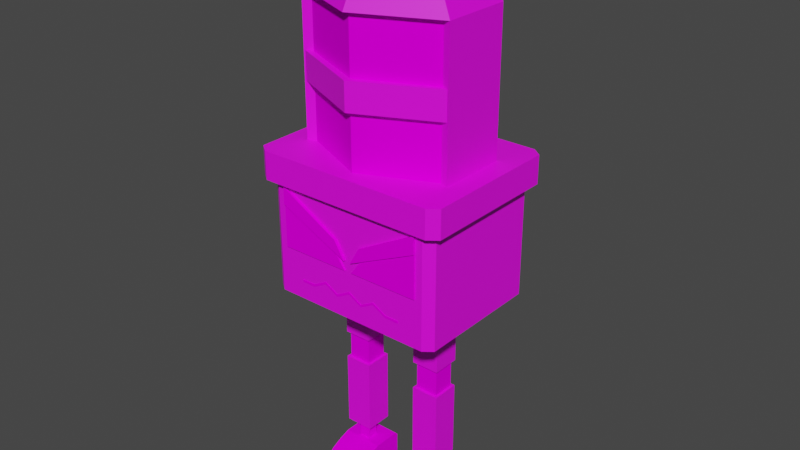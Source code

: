 # Source: model-enemy-robot-ground-explosiveRobot.blend  (saved by Blender 3.1.7; exported with 4.5.12 LTS)
import bpy
from mathutils import Matrix  # noqa: F401  (used for matrix-valued properties, if any)

bpy.ops.wm.read_factory_settings(use_empty=True)
scene = bpy.context.scene
scene.name = 'Scene'

# ---- collections
col_collection = bpy.data.collections.new('Collection'); scene.collection.children.link(col_collection)

# ---- images (referenced by path relative to the original .blend; pixels are not part of the script)
import os
ASSET_DIR = os.environ.get("B2B_ASSET_DIR", "")  # directory of the original .blend (textures are referenced by path, not embedded)
HERE = os.path.dirname(os.path.abspath(__file__))  # packed textures are extracted next to this script under _unpacked/

def load_image(name, relpath, width, height, colorspace="sRGB"):
    """Load a texture the original file referenced (path relative to the .blend, or extracted next to this script)."""
    p = next((c for c in (os.path.join(HERE, relpath), os.path.join(ASSET_DIR, relpath)) if relpath and os.path.exists(c)), "")
    if p:
        img = bpy.data.images.load(p, check_existing=True)
        img.name = name
    else:  # same state as the original file: an image datablock whose file is absent (Cycles renders it pink)
        img = bpy.data.images.new(name, width, height)
        img.source = "FILE"
        img.filepath = "//" + (relpath or name)
    img.colorspace_settings.name = colorspace
    return img
img_texture_enemy_robot_typea_tga = load_image('texture-enemy-robot-typeA.tga', 'texture-enemy-robot-typeA.tga', 1024, 1024, 'sRGB')

# ---- materials (node trees are filled in below, after node groups)
mat_material_metal = bpy.data.materials.new('material_metal')
mat_material_metal.use_transparent_shadow = False
mat_material_eraser = bpy.data.materials.new('material_eraser')
mat_material_eraser.use_transparent_shadow = False
mat_material_emissive = bpy.data.materials.new('material_emissive')
mat_material_emissive.use_transparent_shadow = False

# ---- material node trees
mat_material_metal.use_nodes = True; mat_material_metal.node_tree.nodes.clear()
_N = mat_material_metal.node_tree.nodes; _L = mat_material_metal.node_tree.links
n0 = _N.new('ShaderNodeBsdfPrincipled'); n0.name = 'Principled BSDF'; n0.location = (10, 300)
n0.distribution = 'GGX'
n0.subsurface_method = 'RANDOM_WALK_SKIN'
n0.inputs[3].default_value = 1.45
n0.inputs[27].default_value = (0.0, 0.0, 0.0, 1.0)
n0.inputs[28].default_value = 1.0
n1 = _N.new('ShaderNodeOutputMaterial'); n1.name = 'Material Output'; n1.location = (300, 300)
n2 = _N.new('ShaderNodeTexImage'); n2.name = 'Image Texture'; n2.location = (-280, 280)
n2.image = img_texture_enemy_robot_typea_tga
_L.new(n0.outputs[0], n1.inputs[0])
_L.new(n2.outputs[0], n0.inputs[0])
n1.is_active_output = True
mat_material_eraser.use_nodes = True; mat_material_eraser.node_tree.nodes.clear()
_N = mat_material_eraser.node_tree.nodes; _L = mat_material_eraser.node_tree.links
n0 = _N.new('ShaderNodeBsdfPrincipled'); n0.name = 'Principled BSDF'; n0.location = (10, 300)
n0.distribution = 'GGX'
n0.subsurface_method = 'RANDOM_WALK_SKIN'
n0.inputs[3].default_value = 1.45
n0.inputs[13].default_value = 0.0
n0.inputs[27].default_value = (0.0, 0.0, 0.0, 1.0)
n0.inputs[28].default_value = 1.0
n1 = _N.new('ShaderNodeOutputMaterial'); n1.name = 'Material Output'; n1.location = (300, 300)
n2 = _N.new('ShaderNodeTexImage'); n2.name = 'Image Texture'; n2.location = (-280, 280)
n2.image = img_texture_enemy_robot_typea_tga
_L.new(n0.outputs[0], n1.inputs[0])
_L.new(n2.outputs[0], n0.inputs[0])
n1.is_active_output = True
mat_material_emissive.use_nodes = True; mat_material_emissive.node_tree.nodes.clear()
_N = mat_material_emissive.node_tree.nodes; _L = mat_material_emissive.node_tree.links
n0 = _N.new('ShaderNodeBsdfPrincipled'); n0.name = 'Principled BSDF'; n0.location = (10, 300)
n0.distribution = 'GGX'
n0.subsurface_method = 'RANDOM_WALK_SKIN'
n0.inputs[3].default_value = 1.45
n0.inputs[13].default_value = 0.0
n0.inputs[27].default_value = (0.0, 0.0, 0.0, 1.0)
n0.inputs[28].default_value = 1.0
n1 = _N.new('ShaderNodeOutputMaterial'); n1.name = 'Material Output'; n1.location = (300, 300)
n2 = _N.new('ShaderNodeTexImage'); n2.name = 'Image Texture'; n2.location = (-280, 280)
n2.image = img_texture_enemy_robot_typea_tga
_L.new(n0.outputs[0], n1.inputs[0])
_L.new(n2.outputs[0], n0.inputs[0])
n1.is_active_output = True

# ---- world
world_world = bpy.data.worlds.new('World'); scene.world = world_world
world_world.use_nodes = True; world_world.node_tree.nodes.clear()
_N = world_world.node_tree.nodes; _L = world_world.node_tree.links
n0 = _N.new('ShaderNodeOutputWorld'); n0.name = 'World Output'; n0.location = (300, 300)
n1 = _N.new('ShaderNodeBackground'); n1.name = 'Background'; n1.location = (10, 300)
n1.inputs[0].default_value = (0.05088, 0.05088, 0.05088, 1.0)
_L.new(n1.outputs[0], n0.inputs[0])
n0.is_active_output = True
world_world.color = (0.05088, 0.05088, 0.05088)
world_world.use_sun_shadow = False
world_world.sun_shadow_jitter_overblur = 0.0

# ---- meshes
me_body_mesh = bpy.data.meshes.new('body_mesh')
me_body_mesh.from_pydata([(0.2559, -0.1777, 0.6122), (0.2304, -0.1974, 0.6122), (0.2304, -0.1974, 0.929), (0.2559, -0.1777, 0.929), (0.2304, 0.1974, 0.6122), (0.2559, 0.1777, 0.6122), (0.2559, 0.1777, 0.929), (0.2304, 0.1974, 0.929), (-0.2559, 0.1777, 0.6122), (-0.2304, 0.1974, 0.6122), (-0.2304, 0.1974, 0.929), (-0.2559, 0.1777, 0.929), (-0.2304, -0.1974, 0.6122), (-0.2559, -0.1777, 0.6122), (-0.2559, -0.1777, 0.929), (-0.2304, -0.1974, 0.929), (0.2559, -0.1777, 1.008), (0.2304, -0.1974, 1.008), (0.2304, 0.1974, 1.008), (0.2559, 0.1777, 1.008), (-0.2559, 0.1777, 1.008), (-0.2304, 0.1974, 1.008), (-0.2304, -0.1974, 1.008), (-0.2559, -0.1777, 1.008), (0.2811, -0.1951, 0.929), (0.253, -0.2168, 0.929), (0.253, 0.2168, 0.929), (0.2811, 0.1951, 0.929), (-0.2811, 0.1951, 0.929), (-0.253, 0.2168, 0.929), (-0.253, -0.2168, 0.929), (-0.2811, -0.1951, 0.929), (0.2811, -0.1951, 1.008), (0.253, -0.2168, 1.008), (0.253, 0.2168, 1.008), (0.2811, 0.1951, 1.008), (-0.2811, 0.1951, 1.008), (-0.253, 0.2168, 1.008), (-0.253, -0.2168, 1.008), (-0.2811, -0.1951, 1.008), (-4.363e-10, 0.1974, 1.401), (0.2217, 0.09869, 1.401), (0.2217, -0.09869, 1.401), (-2.281e-08, -0.1974, 1.401), (-0.2217, -0.09869, 1.401), (-0.2217, 0.09869, 1.401), (0.1525, 0.06791, 1.481), (2.547e-08, 0.1358, 1.481), (0.1525, -0.06791, 1.481), (1.008e-08, -0.1358, 1.481), (-0.1525, -0.06791, 1.481), (-0.1525, 0.06791, 1.481), (1.268e-08, 0.176, 1.441), (0.1977, 0.08802, 1.441), (0.1977, -0.08802, 1.441), (-7.279e-09, -0.176, 1.441), (-0.1977, 0.08802, 1.441), (-0.1977, -0.08802, 1.441), (-2.248e-10, 0.1778, 1.006), (0.1977, 0.08892, 1.006), (0.1977, 0.08892, 1.401), (-2.248e-10, 0.1778, 1.401), (0.1977, -0.08892, 1.006), (0.1977, -0.08892, 1.401), (-2.018e-08, -0.1778, 1.006), (-2.018e-08, -0.1778, 1.401), (-0.1977, -0.08892, 1.006), (-0.1977, -0.08892, 1.401), (-0.1977, 0.08892, 1.006), (-0.1977, 0.08892, 1.401), (-0.1977, 0.08892, 1.007), (-0.2217, 0.09869, 1.007), (0.2217, -0.09869, 1.007), (0.2217, 0.09869, 1.007), (-0.2217, -0.09869, 1.007), (0.1977, -0.08892, 1.007), (0.1977, 0.08892, 1.007), (-0.1977, -0.08892, 1.007), (-2.248e-10, 0.1778, 1.165), (-2.248e-10, 0.1778, 1.243), (0.1977, 0.08892, 1.243), (0.1977, 0.08892, 1.165), (0.1977, -0.08892, 1.243), (0.1977, -0.08892, 1.165), (-2.018e-08, -0.1778, 1.243), (-2.018e-08, -0.1778, 1.165), (-0.1977, -0.08892, 1.243), (-0.1977, -0.08892, 1.165), (-0.1977, 0.08892, 1.243), (-0.1977, 0.08892, 1.165), (0.2174, -0.0976, 1.244), (0.2174, -0.0976, 1.166), (-2.1e-08, -0.1974, 1.243), (-2.1e-08, -0.1974, 1.165), (-0.2174, -0.0976, 1.244), (-0.2174, -0.0976, 1.166), (-7.363e-10, 0.1974, 1.165), (-7.363e-10, 0.1974, 1.243), (0.2173, 0.0961, 1.243), (0.2173, 0.0961, 1.165), (-0.2173, 0.0961, 1.244), (-0.2173, 0.0961, 1.166), (-7.421e-09, 0.05164, 1.501), (0.05164, -1.944e-09, 1.501), (-6.986e-09, 0.05945, 1.481), (-6.986e-09, 0.05945, 1.501), (0.05945, -2.276e-09, 1.481), (0.05945, -2.276e-09, 1.501), (-1.218e-08, -0.05945, 1.481), (-1.218e-08, -0.05945, 1.501), (-0.05945, 1.032e-09, 1.481), (-0.05945, 1.032e-09, 1.501), (-1.194e-08, -0.05164, 1.501), (-0.05164, 9.293e-10, 1.501), (-7.421e-09, 0.05164, 1.58), (-0.05164, 9.293e-10, 1.58), (-1.194e-08, -0.05164, 1.58), (0.05164, -1.944e-09, 1.58), (-8.567e-09, 0.03105, 1.599), (-0.03105, 3.65e-10, 1.599), (-1.128e-08, -0.03105, 1.599), (0.03105, -1.363e-09, 1.599), (-7.751e-09, 0.04572, 1.59), (0.04572, -1.767e-09, 1.59), (-1.175e-08, -0.04572, 1.59), (-0.04572, 7.761e-10, 1.59), (-0.1573, -0.03957, 0.4339), (-0.1573, -0.03957, 0.6122), (-0.1573, 0.03957, 0.4339), (-0.1573, 0.03957, 0.6122), (-0.0782, -0.03957, 0.4339), (-0.0782, -0.03957, 0.6122), (-0.0782, 0.03957, 0.4339), (-0.0782, 0.03957, 0.6122), (-0.08544, 0.03149, 0.4341), (-0.08544, 0.03149, 0.3532), (-0.08544, -0.03149, 0.4341), (-0.08544, -0.03149, 0.3532), (-0.1501, 0.03149, 0.4341), (-0.1501, 0.03149, 0.3532), (-0.1501, -0.03149, 0.4341), (-0.1501, -0.03149, 0.3532), (-0.1573, -0.03957, 0.1375), (-0.1573, -0.03957, 0.3532), (-0.1573, 0.03957, 0.1375), (-0.1573, 0.03957, 0.3532), (-0.0782, -0.03957, 0.1375), (-0.0782, -0.03957, 0.3532), (-0.0782, 0.03957, 0.1375), (-0.0782, 0.03957, 0.3532), (-0.133, -0.01581, 0.07928), (-0.133, -0.01581, 0.1375), (-0.133, 0.01581, 0.07928), (-0.133, 0.01581, 0.1375), (-0.1025, -0.01581, 0.07928), (-0.1025, -0.01581, 0.1375), (-0.1025, 0.01581, 0.07928), (-0.1025, 0.01581, 0.1375), (-0.1756, 0.03973, 0.07928), (-0.1756, -0.1182, 0.02505), (-0.05994, 0.03973, 0.07928), (-0.05994, -0.1182, 0.02505), (-0.1756, 0.03973, 8.358e-05), (-0.1756, -0.1182, 8.358e-05), (-0.05994, 0.03973, 8.358e-05), (-0.05994, -0.1182, 8.358e-05), (-0.1756, -0.02646, 0.07928), (-0.1756, -0.05908, 0.06834), (-0.1756, -0.09169, 0.05313), (-0.05994, -0.09169, 0.05313), (-0.05994, -0.05908, 0.06834), (-0.05994, -0.02646, 0.07928), (-0.1756, -0.02646, 8.358e-05), (-0.1756, -0.05908, 8.358e-05), (-0.1756, -0.09169, 8.358e-05), (-0.05994, -0.09169, 8.358e-05), (-0.05994, -0.05908, 8.358e-05), (-0.05994, -0.02646, 8.358e-05), (-0.05994, 0.05943, 8.358e-05), (-0.1756, 0.05943, 8.358e-05), (-0.05994, 0.05943, 0.07139), (-0.05994, 0.05154, 0.07928), (-0.1756, 0.05154, 0.07928), (-0.1756, 0.05943, 0.07139), (0.0782, -0.03957, 0.4339), (0.0782, -0.03957, 0.6122), (0.0782, 0.03957, 0.4339), (0.0782, 0.03957, 0.6122), (0.1573, -0.03957, 0.4339), (0.1573, -0.03957, 0.6122), (0.1573, 0.03957, 0.4339), (0.1573, 0.03957, 0.6122), (0.1501, 0.03149, 0.4341), (0.1501, 0.03149, 0.3532), (0.1501, -0.03149, 0.4341), (0.1501, -0.03149, 0.3532), (0.08544, 0.03149, 0.4341), (0.08544, 0.03149, 0.3532), (0.08544, -0.03149, 0.4341), (0.08544, -0.03149, 0.3532), (0.0782, -0.03957, 0.1375), (0.0782, -0.03957, 0.3532), (0.0782, 0.03957, 0.1375), (0.0782, 0.03957, 0.3532), (0.1573, -0.03957, 0.1375), (0.1573, -0.03957, 0.3532), (0.1573, 0.03957, 0.1375), (0.1573, 0.03957, 0.3532), (0.1025, -0.01581, 0.07928), (0.1025, -0.01581, 0.1375), (0.1025, 0.01581, 0.07928), (0.1025, 0.01581, 0.1375), (0.133, -0.01581, 0.07928), (0.133, -0.01581, 0.1375), (0.133, 0.01581, 0.07928), (0.133, 0.01581, 0.1375), (0.05994, 0.03973, 0.07928), (0.05994, -0.1182, 0.02505), (0.1756, 0.03973, 0.07928), (0.1756, -0.1182, 0.02505), (0.05994, 0.03973, 8.358e-05), (0.05994, -0.1182, 8.358e-05), (0.1756, 0.03973, 8.358e-05), (0.1756, -0.1182, 8.358e-05), (0.05994, -0.02646, 0.07928), (0.05994, -0.05908, 0.06834), (0.05994, -0.09169, 0.05313), (0.1756, -0.09169, 0.05313), (0.1756, -0.05908, 0.06834), (0.1756, -0.02646, 0.07928), (0.05994, -0.02646, 8.358e-05), (0.05994, -0.05908, 8.358e-05), (0.05994, -0.09169, 8.358e-05), (0.1756, -0.09169, 8.358e-05), (0.1756, -0.05908, 8.358e-05), (0.1756, -0.02646, 8.358e-05), (0.1756, 0.05943, 8.358e-05), (0.05994, 0.05943, 8.358e-05), (0.1756, 0.05943, 0.07139), (0.1756, 0.05154, 0.07928), (0.05994, 0.05154, 0.07928), (0.05994, 0.05943, 0.07139)], [], [(9, 10, 7, 4), (5, 6, 3, 0), (8, 9, 4, 5, 0, 1, 12, 13), (2, 1, 0, 3), (6, 5, 4, 7), (1, 2, 15, 12), (10, 9, 8, 11), (10, 11, 28, 29), (12, 15, 14, 13), (13, 14, 11, 8), (19, 18, 21, 20, 23, 22, 17, 16), (16, 17, 33, 32), (3, 6, 27, 24), (17, 22, 38, 33), (15, 2, 25, 30), (23, 20, 36, 39), (7, 10, 29, 26), (2, 3, 24, 25), (30, 25, 33, 38), (28, 31, 39, 36), (29, 28, 36, 37), (26, 29, 37, 34), (27, 26, 34, 35), (25, 24, 32, 33), (24, 27, 35, 32), (31, 30, 38, 39), (18, 19, 35, 34), (14, 15, 30, 31), (19, 16, 32, 35), (6, 7, 26, 27), (20, 21, 37, 36), (21, 18, 34, 37), (11, 14, 31, 28), (22, 23, 39, 38), (69, 67, 77, 70), (45, 40, 61, 69), (53, 52, 47, 46), (46, 47, 51, 50, 49, 48), (55, 54, 48, 49), (52, 56, 51, 47), (57, 55, 49, 50), (54, 53, 46, 48), (56, 57, 50, 51), (45, 44, 57, 56), (42, 41, 53, 54), (44, 43, 55, 57), (40, 45, 56, 52), (43, 42, 54, 55), (41, 40, 52, 53), (79, 61, 60, 80), (80, 60, 63, 82), (82, 63, 65, 84), (84, 65, 67, 86), (86, 67, 69, 88), (88, 69, 61, 79), (43, 44, 67, 65), (40, 41, 60, 61), (42, 43, 65, 63), (63, 60, 76, 75), (41, 42, 72, 73), (42, 63, 75, 72), (45, 69, 70, 71), (60, 41, 73, 76), (67, 44, 74, 77), (44, 45, 71, 74), (68, 89, 78, 58), (79, 80, 98, 97), (66, 87, 89, 68), (87, 86, 88, 89), (64, 85, 87, 66), (85, 83, 91, 93), (62, 83, 85, 64), (59, 81, 83, 62), (81, 80, 82, 83), (58, 78, 81, 59), (93, 92, 94, 95), (91, 90, 92, 93), (83, 82, 90, 91), (87, 85, 93, 95), (82, 84, 92, 90), (84, 86, 94, 92), (101, 100, 97, 96), (96, 97, 98, 99), (78, 89, 101, 96), (88, 79, 97, 100), (81, 78, 96, 99), (112, 103, 117, 116), (107, 105, 102, 103), (104, 105, 107, 106), (113, 112, 116, 115), (109, 107, 103, 112), (106, 107, 109, 108), (105, 111, 113, 102), (102, 113, 115, 114), (108, 109, 111, 110), (123, 122, 118, 121), (111, 109, 112, 113), (110, 111, 105, 104), (104, 106, 108, 110), (103, 102, 114, 117), (121, 118, 119, 120), (125, 124, 120, 119), (124, 123, 121, 120), (122, 125, 119, 118), (114, 115, 125, 122), (116, 117, 123, 124), (115, 116, 124, 125), (117, 114, 122, 123), (126, 127, 129, 128), (128, 129, 133, 132), (132, 133, 131, 130), (130, 131, 127, 126), (128, 132, 130, 126), (133, 129, 127, 131), (134, 138, 140, 136), (139, 135, 137, 141), (137, 136, 140, 141), (135, 134, 136, 137), (139, 138, 134, 135), (141, 140, 138, 139), (142, 143, 145, 144), (144, 145, 149, 148), (148, 149, 147, 146), (146, 147, 143, 142), (144, 148, 146, 142), (149, 145, 143, 147), (150, 151, 153, 152), (152, 153, 157, 156), (156, 157, 155, 154), (154, 155, 151, 150), (157, 153, 151, 155), (161, 159, 163, 165), (174, 175, 165, 163), (162, 158, 182, 183, 179), (169, 161, 165, 175), (166, 158, 162, 172), (159, 168, 174, 163), (168, 167, 173, 174), (167, 166, 172, 173), (160, 171, 177, 164), (171, 170, 176, 177), (170, 169, 175, 176), (162, 164, 177, 172), (172, 177, 176, 173), (173, 176, 175, 174), (156, 154, 171, 160), (152, 156, 160, 158), (150, 152, 158, 166), (167, 168, 169, 170), (168, 159, 161, 169), (166, 167, 170, 171), (154, 150, 166, 171), (160, 164, 178, 180, 181), (164, 162, 179, 178), (183, 180, 178, 179), (180, 183, 182, 181), (158, 160, 181, 182), (184, 185, 187, 186), (186, 187, 191, 190), (190, 191, 189, 188), (188, 189, 185, 184), (186, 190, 188, 184), (191, 187, 185, 189), (192, 196, 198, 194), (197, 193, 195, 199), (195, 194, 198, 199), (193, 192, 194, 195), (197, 196, 192, 193), (199, 198, 196, 197), (200, 201, 203, 202), (202, 203, 207, 206), (206, 207, 205, 204), (204, 205, 201, 200), (202, 206, 204, 200), (207, 203, 201, 205), (208, 209, 211, 210), (210, 211, 215, 214), (214, 215, 213, 212), (212, 213, 209, 208), (215, 211, 209, 213), (219, 217, 221, 223), (232, 233, 223, 221), (220, 216, 240, 241, 237), (227, 219, 223, 233), (224, 216, 220, 230), (217, 226, 232, 221), (226, 225, 231, 232), (225, 224, 230, 231), (218, 229, 235, 222), (229, 228, 234, 235), (228, 227, 233, 234), (220, 222, 235, 230), (230, 235, 234, 231), (231, 234, 233, 232), (214, 212, 229, 218), (210, 214, 218, 216), (208, 210, 216, 224), (225, 226, 227, 228), (226, 217, 219, 227), (224, 225, 228, 229), (212, 208, 224, 229), (218, 222, 236, 238, 239), (222, 220, 237, 236), (241, 238, 236, 237), (238, 241, 240, 239), (216, 218, 239, 240)])
me_body_mesh.polygons.foreach_set('material_index', [0, 0, 0, 0, 0, 0, 0, 0, 0, 0, 0, 0, 0, 0, 0, 0, 0, 0, 0, 0, 0, 0, 0, 0, 0, 0, 0, 0, 0, 0, 0, 0, 0, 0, 0, 0, 0, 0, 0, 0, 0, 0, 0, 0, 0, 0, 0, 0, 0, 2, 0, 2, 2, 0, 2, 0, 0, 0, 0, 0, 0, 0, 0, 0, 0, 2, 0, 0, 0, 2, 0, 2, 0, 0, 2, 0, 0, 0, 0, 0, 0, 0, 0, 0, 0, 0, 2, 0, 0, 2, 0, 0, 0, 2, 0, 2, 0, 0, 0, 0, 2, 2, 2, 2, 2, 2, 2, 2, 0, 0, 0, 0, 0, 0, 1, 1, 1, 1, 1, 1, 0, 0, 0, 0, 0, 0, 1, 1, 1, 1, 1, 1, 1, 1, 1, 1, 1, 1, 1, 1, 1, 1, 1, 1, 1, 1, 1, 1, 1, 1, 1, 1, 1, 1, 1, 1, 1, 0, 0, 0, 0, 0, 0, 1, 1, 1, 1, 1, 1, 0, 0, 0, 0, 0, 0, 1, 1, 1, 1, 1, 1, 1, 1, 1, 1, 1, 1, 1, 1, 1, 1, 1, 1, 1, 1, 1, 1, 1, 1, 1, 1, 1, 1, 1, 1, 1])
_uv = me_body_mesh.uv_layers.new(name='UVMap')
_uv.uv.foreach_set('vector', [0.5274, 0.7519, 0.4647, 0.7519, 0.4647, 0.6746, 0.5274, 0.6746, 0.4493, 0.7893, 0.3867, 0.7893, 0.3867, 0.7506, 0.4493, 0.7506, 0.2971, 0.7694, 0.2932, 0.7643, 0.2932, 0.6733, 0.2971, 0.6682, 0.3673, 0.6682, 0.3712, 0.6733, 0.3712, 0.7643, 0.3673, 0.7694, 0.3867, 0.7442, 0.4493, 0.7442, 0.4493, 0.7506, 0.3867, 0.7506, 0.4647, 0.6682, 0.5274, 0.6682, 0.5274, 0.6746, 0.4647, 0.6746, 0.4493, 0.7442, 0.3867, 0.7442, 0.3867, 0.6682, 0.4493, 0.6682, 0.4647, 0.83, 0.4647, 0.7674, 0.4711, 0.7674, 0.4711, 0.83, 0.2199, 0.2488, 0.2271, 0.2582, 0.2207, 0.2674, 0.2128, 0.2571, 0.3676, 0.8862, 0.3676, 0.9489, 0.3612, 0.9489, 0.3612, 0.8862, 0.5099, 0.7674, 0.5099, 0.83, 0.4711, 0.83, 0.4711, 0.7674, 0.3009, 0.6478, 0.297, 0.6427, 0.297, 0.5517, 0.3009, 0.5466, 0.3711, 0.5466, 0.375, 0.5517, 0.375, 0.6427, 0.3711, 0.6478, 0.1893, 0.2582, 0.1965, 0.2488, 0.2036, 0.2571, 0.1957, 0.2674, 0.357, 0.07112, 0.2271, 0.07112, 0.2207, 0.06193, 0.3633, 0.06193, 0.1965, 0.2488, 0.1965, 0.08047, 0.2036, 0.0722, 0.2036, 0.2571, 0.3642, 0.2488, 0.3642, 0.08047, 0.3713, 0.0722, 0.3713, 0.2571, 0.1893, 0.07112, 0.05944, 0.07112, 0.05305, 0.06193, 0.1957, 0.06193, 0.2199, 0.08047, 0.2199, 0.2488, 0.2128, 0.2571, 0.2128, 0.0722, 0.3642, 0.08047, 0.357, 0.07112, 0.3633, 0.06193, 0.3713, 0.0722, 0.4092, 0.0722, 0.4092, 0.2571, 0.3805, 0.2571, 0.3805, 0.0722, 0.3374, 0.4192, 0.3374, 0.2766, 0.3661, 0.2766, 0.3661, 0.4192, 0.4471, 0.2568, 0.4471, 0.2662, 0.4184, 0.2662, 0.4184, 0.2568, 0.4471, 0.07299, 0.4471, 0.2568, 0.4184, 0.2568, 0.4184, 0.07299, 0.4471, 0.06193, 0.4471, 0.07299, 0.4184, 0.07299, 0.4184, 0.06193, 0.4092, 0.2571, 0.4092, 0.2674, 0.3805, 0.2674, 0.3805, 0.2571, 0.3753, 0.4192, 0.3753, 0.2766, 0.404, 0.2766, 0.404, 0.4192, 0.4092, 0.06193, 0.4092, 0.0722, 0.3805, 0.0722, 0.3805, 0.06193, 0.05222, 0.2488, 0.05944, 0.2582, 0.05305, 0.2674, 0.04513, 0.2571, 0.357, 0.2582, 0.3642, 0.2488, 0.3713, 0.2571, 0.3633, 0.2674, 0.05944, 0.2582, 0.1893, 0.2582, 0.1957, 0.2674, 0.05305, 0.2674, 0.2271, 0.07112, 0.2199, 0.08047, 0.2128, 0.0722, 0.2207, 0.06193, 0.05944, 0.07112, 0.05222, 0.08047, 0.04513, 0.0722, 0.05305, 0.06193, 0.05222, 0.08047, 0.05222, 0.2488, 0.04513, 0.2571, 0.04513, 0.0722, 0.2271, 0.2582, 0.357, 0.2582, 0.3633, 0.2674, 0.2207, 0.2674, 0.1965, 0.08047, 0.1893, 0.07112, 0.1957, 0.06193, 0.2036, 0.0722, 0.635, 0.8492, 0.6157, 0.8492, 0.6157, 0.7713, 0.635, 0.7713, 0.5841, 0.6293, 0.5646, 0.5855, 0.5685, 0.5855, 0.5861, 0.6245, 0.6556, 0.9093, 0.6556, 0.8669, 0.6635, 0.8711, 0.6635, 0.9038, 0.5358, 0.5553, 0.5492, 0.5855, 0.5358, 0.6156, 0.5089, 0.6156, 0.4955, 0.5855, 0.5089, 0.5553, 0.6584, 0.8163, 0.6584, 0.7741, 0.6662, 0.7794, 0.6662, 0.8119, 0.3379, 0.8885, 0.3379, 0.9307, 0.33, 0.9255, 0.33, 0.8929, 0.5816, 0.9172, 0.5816, 0.875, 0.5895, 0.8794, 0.5895, 0.912, 0.5049, 0.5464, 0.5397, 0.5464, 0.5358, 0.5553, 0.5089, 0.5553, 0.5397, 0.6245, 0.5049, 0.6245, 0.5089, 0.6156, 0.5358, 0.6156, 0.5419, 0.6293, 0.5028, 0.6293, 0.5049, 0.6245, 0.5397, 0.6245, 0.5028, 0.5416, 0.5419, 0.5416, 0.5397, 0.5464, 0.5049, 0.5464, 0.5738, 0.92, 0.5738, 0.8727, 0.5816, 0.875, 0.5816, 0.9172, 0.3458, 0.8862, 0.3458, 0.9335, 0.3379, 0.9307, 0.3379, 0.8885, 0.6505, 0.8186, 0.6505, 0.7713, 0.6584, 0.7741, 0.6584, 0.8163, 0.6478, 0.9122, 0.6478, 0.8647, 0.6556, 0.8669, 0.6556, 0.9093, 0.8727, 0.08344, 0.9717, 0.07855, 0.9717, 0.2191, 0.8727, 0.224, 0.667, 0.7149, 0.667, 0.7463, 0.6476, 0.7463, 0.6476, 0.7149, 0.7597, 0.23, 0.8632, 0.2319, 0.8632, 0.3719, 0.7597, 0.37, 0.5336, 0.08046, 0.6371, 0.07855, 0.6371, 0.2186, 0.5336, 0.2205, 0.5583, 0.8633, 0.5583, 0.8947, 0.5389, 0.8947, 0.5389, 0.8633, 0.7597, 0.07855, 0.8632, 0.08046, 0.8632, 0.2205, 0.7597, 0.2186, 0.5738, 0.712, 0.5933, 0.6682, 0.5952, 0.673, 0.5776, 0.712, 0.5646, 0.5855, 0.5841, 0.5416, 0.5861, 0.5464, 0.5685, 0.5855, 0.5933, 0.7559, 0.5738, 0.712, 0.5776, 0.712, 0.5952, 0.7511, 0.3867, 0.8047, 0.4061, 0.8047, 0.4061, 0.8827, 0.3867, 0.8827, 0.448, 0.8827, 0.4265, 0.8827, 0.4265, 0.8047, 0.448, 0.8047, 0.6875, 0.7462, 0.6824, 0.7462, 0.6824, 0.6682, 0.6875, 0.6682, 0.6867, 0.8492, 0.6817, 0.8492, 0.6817, 0.7713, 0.6867, 0.7713, 0.4061, 0.8047, 0.4111, 0.8047, 0.4111, 0.8827, 0.4061, 0.8827, 0.6157, 0.8492, 0.6107, 0.8492, 0.6107, 0.7713, 0.6157, 0.7713, 0.6322, 0.7462, 0.6107, 0.7462, 0.6107, 0.6682, 0.6322, 0.6682, 0.6467, 0.07855, 0.7502, 0.08046, 0.7502, 0.2205, 0.6467, 0.2186, 0.2199, 0.356, 0.2524, 0.4282, 0.2498, 0.4354, 0.2128, 0.356, 0.5583, 0.8166, 0.5583, 0.848, 0.5389, 0.848, 0.5389, 0.8166, 0.5583, 0.848, 0.5583, 0.8633, 0.5389, 0.8633, 0.5389, 0.848, 0.6467, 0.2319, 0.7502, 0.23, 0.7502, 0.37, 0.6467, 0.3719, 0.05227, 0.356, 0.08476, 0.4283, 0.08159, 0.4355, 0.04513, 0.356, 0.5336, 0.23, 0.6371, 0.2319, 0.6371, 0.3719, 0.5336, 0.37, 0.667, 0.6682, 0.667, 0.6996, 0.6476, 0.6996, 0.6476, 0.6682, 0.4415, 0.3416, 0.4132, 0.3416, 0.4132, 0.2766, 0.4415, 0.2766, 0.8727, 0.2384, 0.9717, 0.2335, 0.9717, 0.374, 0.8727, 0.3789, 0.2904, 0.356, 0.2621, 0.356, 0.2617, 0.2766, 0.29, 0.2766, 0.29, 0.4355, 0.2617, 0.4355, 0.2621, 0.356, 0.2904, 0.356, 0.1917, 0.3053, 0.1917, 0.277, 0.1992, 0.2766, 0.1992, 0.3049, 0.08476, 0.2838, 0.05227, 0.356, 0.04513, 0.356, 0.08159, 0.2766, 0.1336, 0.2838, 0.1011, 0.356, 0.09398, 0.356, 0.1304, 0.2766, 0.1011, 0.356, 0.1336, 0.4283, 0.1304, 0.4355, 0.09398, 0.356, 0.2998, 0.2767, 0.3282, 0.2766, 0.328, 0.3516, 0.2996, 0.3516, 0.2996, 0.3516, 0.328, 0.3516, 0.3282, 0.4345, 0.2998, 0.4346, 0.15, 0.356, 0.1825, 0.4282, 0.1798, 0.4354, 0.1428, 0.356, 0.2524, 0.2838, 0.2199, 0.356, 0.2128, 0.356, 0.2498, 0.2766, 0.1825, 0.2838, 0.15, 0.356, 0.1428, 0.356, 0.1798, 0.2766, 0.6938, 0.4474, 0.6467, 0.4465, 0.6467, 0.3948, 0.6938, 0.3957, 0.6956, 0.927, 0.6956, 0.9436, 0.6945, 0.9425, 0.6945, 0.928, 0.715, 0.9431, 0.711, 0.9431, 0.711, 0.927, 0.715, 0.927, 0.7504, 0.4465, 0.7033, 0.4474, 0.7033, 0.3957, 0.7504, 0.3948, 0.679, 0.927, 0.6956, 0.927, 0.6945, 0.928, 0.6801, 0.928, 0.3709, 0.8329, 0.3669, 0.8329, 0.3669, 0.8166, 0.3709, 0.8166, 0.6956, 0.9436, 0.679, 0.9436, 0.6801, 0.9425, 0.6945, 0.9425, 0.5807, 0.4474, 0.5336, 0.4465, 0.5336, 0.3948, 0.5807, 0.3957, 0.3709, 0.8646, 0.3669, 0.8646, 0.3669, 0.8483, 0.3709, 0.8483, 0.768, 0.3842, 0.768, 0.4259, 0.7599, 0.4201, 0.7599, 0.3918, 0.679, 0.9436, 0.679, 0.927, 0.6801, 0.928, 0.6801, 0.9425, 0.3709, 0.8011, 0.3669, 0.8011, 0.3669, 0.7849, 0.3709, 0.7849, 0.75, 0.49, 0.99, 0.25, 0.75, 0.01, 0.51, 0.25, 0.75, 1.0, 1.0, 1.0, 1.0, 1.0, 0.75, 1.0, 0.6083, 0.4102, 0.6083, 0.3814, 0.6371, 0.3814, 0.6371, 0.4102, 0.7472, 0.3883, 0.7055, 0.3891, 0.7109, 0.382, 0.7392, 0.3814, 0.6916, 0.3891, 0.6499, 0.3883, 0.6578, 0.3814, 0.6861, 0.382, 0.5785, 0.3891, 0.5368, 0.3883, 0.5448, 0.3814, 0.5731, 0.382, 0.5807, 0.3957, 0.5336, 0.3948, 0.5368, 0.3883, 0.5785, 0.3891, 0.6938, 0.3957, 0.6467, 0.3948, 0.6499, 0.3883, 0.6916, 0.3891, 0.7504, 0.3948, 0.7033, 0.3957, 0.7055, 0.3891, 0.7472, 0.3883, 0.7749, 0.3814, 0.7749, 0.4284, 0.768, 0.4259, 0.768, 0.3842, 0.7115, 0.6682, 0.7115, 0.7035, 0.7029, 0.7035, 0.7029, 0.6682, 0.5151, 0.9105, 0.5151, 0.9457, 0.5018, 0.9457, 0.5018, 0.9105, 0.4083, 0.8981, 0.4083, 0.9334, 0.3997, 0.9334, 0.3997, 0.8981, 0.3997, 0.8981, 0.3997, 0.9334, 0.3867, 0.9334, 0.3867, 0.8981, 0.4334, 0.9488, 0.4334, 0.9645, 0.4177, 0.9645, 0.4177, 0.9488, 0.7022, 0.822, 0.7178, 0.822, 0.7178, 0.8376, 0.7022, 0.8376, 0.2972, 0.4245, 0.2972, 0.3811, 0.3393, 0.3811, 0.3393, 0.4245, 0.4063, 0.2514, 0.4063, 0.2947, 0.3641, 0.2947, 0.3641, 0.2514, 0.2262, 0.3131, 0.2262, 0.3673, 0.1829, 0.3673, 0.1829, 0.3131, 0.4063, 0.0474, 0.4063, 0.1016, 0.3641, 0.1016, 0.3641, 0.0474, 0.2834, 0.3131, 0.2834, 0.3673, 0.2401, 0.3673, 0.2401, 0.3131, 0.4063, 0.1834, 0.4063, 0.2376, 0.3641, 0.2376, 0.3641, 0.1834, 0.7088, 0.6084, 0.7088, 0.6511, 0.7001, 0.6511, 0.7001, 0.6084, 0.5522, 0.9101, 0.5522, 0.9528, 0.5389, 0.9528, 0.5389, 0.9101, 0.6323, 0.8647, 0.6323, 0.9073, 0.6237, 0.9073, 0.6237, 0.8647, 0.6237, 0.8647, 0.6237, 0.9073, 0.6107, 0.9073, 0.6107, 0.8647, 0.3867, 0.9645, 0.3867, 0.9488, 0.4023, 0.9488, 0.4023, 0.9645, 0.7186, 0.7189, 0.7186, 0.7346, 0.7029, 0.7346, 0.7029, 0.7189, 0.06889, 0.4018, 0.06889, 0.4408, 0.04769, 0.4408, 0.04769, 0.4018, 0.4405, 0.1915, 0.4405, 0.2306, 0.4201, 0.2306, 0.4201, 0.1915, 0.1676, 0.4018, 0.1676, 0.4408, 0.1465, 0.4408, 0.1465, 0.4018, 0.4319, 0.4045, 0.4319, 0.4435, 0.4115, 0.4435, 0.4115, 0.4045, 0.2034, 0.4594, 0.1829, 0.4594, 0.1829, 0.4383, 0.2034, 0.4383, 0.4115, 0.3906, 0.4115, 0.3131, 0.4282, 0.3131, 0.4282, 0.3906, 0.04769, 0.1487, 0.1252, 0.1487, 0.1252, 0.1665, 0.04769, 0.1665, 0.2834, 0.1935, 0.2303, 0.1935, 0.2303, 0.1856, 0.2356, 0.1803, 0.2834, 0.1803, 0.3147, 0.06519, 0.3335, 0.0474, 0.3503, 0.0474, 0.3503, 0.06519, 0.2303, 0.2378, 0.2303, 0.1935, 0.2834, 0.1935, 0.2834, 0.2378, 0.2667, 0.2993, 0.2478, 0.2815, 0.2834, 0.2815, 0.2834, 0.2993, 0.2478, 0.2815, 0.2376, 0.2597, 0.2834, 0.2597, 0.2834, 0.2815, 0.2376, 0.2597, 0.2303, 0.2378, 0.2834, 0.2378, 0.2834, 0.2597, 0.2972, 0.1533, 0.2972, 0.1089, 0.3503, 0.1089, 0.3503, 0.1533, 0.2972, 0.1089, 0.3045, 0.08705, 0.3503, 0.08705, 0.3503, 0.1089, 0.3045, 0.08705, 0.3147, 0.06519, 0.3503, 0.06519, 0.3503, 0.08705, 0.04769, 0.06061, 0.1252, 0.06061, 0.1252, 0.105, 0.04769, 0.105, 0.04769, 0.105, 0.1252, 0.105, 0.1252, 0.1268, 0.04769, 0.1268, 0.04769, 0.1268, 0.1252, 0.1268, 0.1252, 0.1487, 0.04769, 0.1487, 0.188, 0.2728, 0.188, 0.2517, 0.2165, 0.2446, 0.2165, 0.2888, 0.1675, 0.2728, 0.188, 0.2728, 0.2165, 0.2888, 0.139, 0.2888, 0.1675, 0.2517, 0.1675, 0.2728, 0.139, 0.2888, 0.139, 0.2446, 0.139, 0.2222, 0.139, 0.1996, 0.2165, 0.1996, 0.2165, 0.2222, 0.139, 0.1996, 0.139, 0.1803, 0.2165, 0.1803, 0.2165, 0.1996, 0.139, 0.2446, 0.139, 0.2222, 0.2165, 0.2222, 0.2165, 0.2446, 0.188, 0.2517, 0.1675, 0.2517, 0.139, 0.2446, 0.2165, 0.2446, 0.2972, 0.1533, 0.3503, 0.1533, 0.3503, 0.1665, 0.3025, 0.1665, 0.2972, 0.1612, 0.1252, 0.06061, 0.04769, 0.06061, 0.04769, 0.0474, 0.1252, 0.0474, 0.05298, 0.388, 0.05298, 0.3105, 0.1008, 0.3105, 0.1008, 0.388, 0.05298, 0.3105, 0.05298, 0.388, 0.04769, 0.388, 0.04769, 0.3105, 0.139, 0.2888, 0.2165, 0.2888, 0.2165, 0.2967, 0.139, 0.2967, 0.7108, 0.7713, 0.7108, 0.8065, 0.7022, 0.8065, 0.7022, 0.7713, 0.6239, 0.9228, 0.6239, 0.958, 0.6107, 0.958, 0.6107, 0.9228, 0.4482, 0.8981, 0.4482, 0.9334, 0.4396, 0.9334, 0.4396, 0.8981, 0.4396, 0.8981, 0.4396, 0.9334, 0.4265, 0.9334, 0.4265, 0.8981, 0.5894, 0.9511, 0.5738, 0.9511, 0.5738, 0.9355, 0.5894, 0.9355, 0.33, 0.949, 0.3457, 0.949, 0.3457, 0.9646, 0.33, 0.9646, 0.3531, 0.4245, 0.3531, 0.3811, 0.3951, 0.3811, 0.3951, 0.4245, 0.2251, 0.3811, 0.2251, 0.4245, 0.1829, 0.4245, 0.1829, 0.3811, 0.3977, 0.3131, 0.3977, 0.3673, 0.3543, 0.3673, 0.3543, 0.3131, 0.2823, 0.3811, 0.2823, 0.4353, 0.2401, 0.4353, 0.2401, 0.3811, 0.3405, 0.3131, 0.3405, 0.3673, 0.2972, 0.3673, 0.2972, 0.3131, 0.4063, 0.1154, 0.4063, 0.1696, 0.3641, 0.1696, 0.3641, 0.1154, 0.7088, 0.5416, 0.7088, 0.5843, 0.7001, 0.5843, 0.7001, 0.5416, 0.478, 0.9035, 0.478, 0.9462, 0.4647, 0.9462, 0.4647, 0.9035, 0.4864, 0.8455, 0.4864, 0.8881, 0.4778, 0.8881, 0.4778, 0.8455, 0.4778, 0.8455, 0.4778, 0.8881, 0.4647, 0.8881, 0.4647, 0.8455, 0.6478, 0.9433, 0.6478, 0.9277, 0.6634, 0.9277, 0.6634, 0.9433, 0.2932, 0.9642, 0.2932, 0.9485, 0.3088, 0.9485, 0.3088, 0.9642, 0.4413, 0.1387, 0.4413, 0.1777, 0.4201, 0.1777, 0.4201, 0.1387, 0.4624, 0.3131, 0.4624, 0.3522, 0.442, 0.3522, 0.442, 0.3131, 0.1039, 0.4018, 0.1039, 0.4408, 0.08269, 0.4408, 0.08269, 0.4018, 0.4405, 0.2444, 0.4405, 0.2834, 0.4201, 0.2834, 0.4201, 0.2444, 0.3176, 0.4594, 0.2972, 0.4594, 0.2972, 0.4383, 0.3176, 0.4383, 0.4201, 0.1249, 0.4201, 0.0474, 0.4368, 0.0474, 0.4368, 0.1249, 0.139, 0.1487, 0.2165, 0.1487, 0.2165, 0.1665, 0.139, 0.1665, 0.3503, 0.1935, 0.2972, 0.1935, 0.2972, 0.1856, 0.3025, 0.1803, 0.3503, 0.1803, 0.2478, 0.06519, 0.2667, 0.0474, 0.2834, 0.0474, 0.2834, 0.06519, 0.2972, 0.2378, 0.2972, 0.1935, 0.3503, 0.1935, 0.3503, 0.2378, 0.3335, 0.2993, 0.3147, 0.2815, 0.3503, 0.2815, 0.3503, 0.2993, 0.3147, 0.2815, 0.3045, 0.2597, 0.3503, 0.2597, 0.3503, 0.2815, 0.3045, 0.2597, 0.2972, 0.2378, 0.3503, 0.2378, 0.3503, 0.2597, 0.2303, 0.1533, 0.2303, 0.1089, 0.2834, 0.1089, 0.2834, 0.1533, 0.2303, 0.1089, 0.2376, 0.08705, 0.2834, 0.08705, 0.2834, 0.1089, 0.2376, 0.08705, 0.2478, 0.06519, 0.2834, 0.06519, 0.2834, 0.08705, 0.139, 0.06061, 0.2165, 0.06061, 0.2165, 0.105, 0.139, 0.105, 0.139, 0.105, 0.2165, 0.105, 0.2165, 0.1268, 0.139, 0.1268, 0.139, 0.1268, 0.2165, 0.1268, 0.2165, 0.1487, 0.139, 0.1487, 0.09667, 0.2728, 0.09667, 0.2517, 0.1252, 0.2446, 0.1252, 0.2888, 0.07622, 0.2728, 0.09667, 0.2728, 0.1252, 0.2888, 0.04769, 0.2888, 0.07622, 0.2517, 0.07622, 0.2728, 0.04769, 0.2888, 0.04769, 0.2446, 0.04769, 0.2222, 0.04769, 0.1996, 0.1252, 0.1996, 0.1252, 0.2222, 0.04769, 0.1996, 0.04769, 0.1803, 0.1252, 0.1803, 0.1252, 0.1996, 0.04769, 0.2446, 0.04769, 0.2222, 0.1252, 0.2222, 0.1252, 0.2446, 0.09667, 0.2517, 0.07622, 0.2517, 0.04769, 0.2446, 0.1252, 0.2446, 0.2303, 0.1533, 0.2834, 0.1533, 0.2834, 0.1665, 0.2356, 0.1665, 0.2303, 0.1612, 0.2165, 0.06061, 0.139, 0.06061, 0.139, 0.0474, 0.2165, 0.0474, 0.1199, 0.388, 0.1199, 0.3105, 0.1676, 0.3105, 0.1676, 0.388, 0.1199, 0.3105, 0.1199, 0.388, 0.1146, 0.388, 0.1146, 0.3105, 0.04769, 0.2888, 0.1252, 0.2888, 0.1252, 0.2967, 0.04769, 0.2967])
me_body_mesh.materials.append(mat_material_metal)
me_body_mesh.materials.append(mat_material_eraser)
me_body_mesh.materials.append(mat_material_emissive)
me_body_mesh.use_remesh_fix_poles = True
me_body_mesh.use_remesh_preserve_attributes = False
me_body_mesh.update()
me_cube_002 = bpy.data.meshes.new('Cube.002')
me_cube_002.from_pydata([(-0.2073, -0.2014, 0.7493), (-0.2073, -0.2014, 0.8687), (-0.2073, -0.1954, 0.7493), (-0.2073, -0.1954, 0.8687), (-0.009527, -0.2014, 0.7493), (-0.03935, -0.2014, 0.7898), (-0.009527, -0.1954, 0.7493), (-0.03935, -0.1954, 0.7898), (-0.08135, -0.1954, 0.7493), (-0.1233, -0.1954, 0.7493), (-0.1653, -0.1954, 0.7493), (-0.1653, -0.1954, 0.8484), (-0.1233, -0.1954, 0.8286), (-0.08135, -0.1954, 0.8095), (-0.1653, -0.2014, 0.7493), (-0.1233, -0.2014, 0.7493), (-0.08135, -0.2014, 0.7493), (-0.08135, -0.2014, 0.8095), (-0.1233, -0.2014, 0.8286), (-0.1653, -0.2014, 0.8484), (-0.03779, -0.1954, 0.8267), (-0.009164, -0.1954, 0.7779), (-0.03779, -0.2051, 0.8267), (-0.009164, -0.2051, 0.7779), (-0.2071, -0.1954, 0.9195), (-0.2071, -0.1954, 0.8707), (-0.2071, -0.2051, 0.9195), (-0.2071, -0.2051, 0.8707), (0.2094, -0.2014, 0.7493), (0.2094, -0.2014, 0.8687), (0.2094, -0.1954, 0.7493), (0.2094, -0.1954, 0.8687), (0.01157, -0.2014, 0.7493), (0.04139, -0.2014, 0.7898), (0.01157, -0.1954, 0.7493), (0.04139, -0.1954, 0.7898), (0.08339, -0.1954, 0.7493), (0.1254, -0.1954, 0.7493), (0.1674, -0.1954, 0.7493), (0.1674, -0.1954, 0.8484), (0.1254, -0.1954, 0.8286), (0.08339, -0.1954, 0.8095), (0.1674, -0.2014, 0.7493), (0.1254, -0.2014, 0.7493), (0.08339, -0.2014, 0.7493), (0.08339, -0.2014, 0.8095), (0.1254, -0.2014, 0.8286), (0.1674, -0.2014, 0.8484), (0.03983, -0.1954, 0.8267), (0.0112, -0.1954, 0.7779), (0.03983, -0.2051, 0.8267), (0.0112, -0.2051, 0.7779), (0.2092, -0.1954, 0.9195), (0.2092, -0.1954, 0.8707), (0.2092, -0.2051, 0.9195), (0.2092, -0.2051, 0.8707), (-0.1181, -0.1973, 0.6619), (0.1181, -0.1973, 0.6619), (-0.1181, -0.1973, 0.6688), (0.1181, -0.1973, 0.6688), (-0.07874, -0.1973, 0.6834), (-0.03937, -0.1973, 0.6619), (0.0, -0.1973, 0.6838), (0.03937, -0.1973, 0.6619), (0.07874, -0.1973, 0.6835), (0.07874, -0.1973, 0.6903), (0.03937, -0.1973, 0.6688), (0.0, -0.1973, 0.6907), (-0.03937, -0.1973, 0.6688), (-0.07874, -0.1973, 0.6903), (-0.158, -0.1973, 0.6619), (-0.158, -0.1973, 0.6688), (0.1578, -0.1973, 0.6619), (0.1578, -0.1973, 0.6688), (-0.1181, -0.1984, 0.6688), (-0.1181, -0.1984, 0.6619), (0.07874, -0.1984, 0.6835), (0.1181, -0.1984, 0.6619), (0.1181, -0.1984, 0.6688), (-0.07874, -0.1984, 0.6903), (-0.07874, -0.1984, 0.6834), (-0.03937, -0.1984, 0.6619), (0.0, -0.1984, 0.6838), (0.03937, -0.1984, 0.6619), (0.07874, -0.1984, 0.6903), (0.03937, -0.1984, 0.6688), (0.0, -0.1984, 0.6907), (-0.03937, -0.1984, 0.6688), (-0.158, -0.1984, 0.6688), (-0.158, -0.1984, 0.6619), (0.1578, -0.1984, 0.6619), (0.1578, -0.1984, 0.6688)], [], [(0, 1, 3, 2), (7, 13, 17, 5), (6, 7, 5, 4), (14, 19, 1, 0), (8, 6, 4, 16), (11, 3, 1, 19), (13, 12, 18, 17), (12, 11, 19, 18), (2, 10, 14, 0), (10, 9, 15, 14), (9, 8, 16, 15), (4, 5, 17, 16), (16, 17, 18, 15), (15, 18, 19, 14), (20, 24, 26, 22), (25, 21, 23, 27), (23, 22, 26, 27), (21, 20, 22, 23), (27, 26, 24, 25), (28, 29, 31, 30), (35, 41, 45, 33), (34, 35, 33, 32), (42, 47, 29, 28), (36, 34, 32, 44), (39, 31, 29, 47), (41, 40, 46, 45), (40, 39, 47, 46), (30, 38, 42, 28), (38, 37, 43, 42), (37, 36, 44, 43), (32, 33, 45, 44), (44, 45, 46, 43), (43, 46, 47, 42), (48, 52, 54, 50), (53, 49, 51, 55), (51, 50, 54, 55), (49, 48, 50, 51), (55, 54, 52, 53), (64, 65, 59, 57), (56, 58, 69, 60), (60, 69, 68, 61), (61, 68, 67, 62), (62, 67, 66, 63), (63, 66, 65, 64), (56, 70, 71, 58), (59, 73, 72, 57), (76, 77, 78, 84), (75, 80, 79, 74), (80, 81, 87, 79), (81, 82, 86, 87), (82, 83, 85, 86), (83, 76, 84, 85), (75, 74, 88, 89), (78, 77, 90, 91), (59, 65, 84, 78), (57, 72, 90, 77), (65, 66, 85, 84), (69, 58, 74, 79), (66, 67, 86, 85), (56, 60, 80, 75), (71, 70, 89, 88), (67, 68, 87, 86), (60, 61, 81, 80), (70, 56, 75, 89), (68, 69, 79, 87), (61, 62, 82, 81), (58, 71, 88, 74), (62, 63, 83, 82), (72, 73, 91, 90), (63, 64, 76, 83), (73, 59, 78, 91), (64, 57, 77, 76)])
me_cube_002.polygons.foreach_set('material_index', [1, 1, 1, 1, 1, 1, 1, 1, 1, 1, 1, 1, 1, 1, 0, 0, 0, 0, 0, 1, 1, 1, 1, 1, 1, 1, 1, 1, 1, 1, 1, 1, 1, 0, 0, 0, 0, 0, 1, 1, 1, 1, 1, 1, 1, 1, 1, 1, 1, 1, 1, 1, 1, 1, 1, 1, 1, 1, 1, 1, 1, 1, 1, 1, 1, 1, 1, 1, 1, 1, 1, 1])
_uv = me_cube_002.uv_layers.new(name='UVMap')
_uv.uv.foreach_set('vector', [0.5391, 0.2918, 0.5391, 0.4358, 0.5318, 0.4358, 0.5318, 0.2918, 0.9721, 0.04595, 0.9721, 0.09896, 0.9648, 0.09896, 0.9648, 0.04595, 0.5681, 0.2918, 0.5681, 0.3406, 0.5609, 0.3406, 0.5609, 0.2918, 0.5318, 0.2338, 0.6513, 0.2338, 0.6758, 0.2845, 0.5318, 0.2845, 0.9257, 0.1969, 0.9257, 0.2829, 0.9185, 0.2829, 0.9185, 0.1969, 0.9721, 0.2049, 0.9721, 0.258, 0.9648, 0.258, 0.9648, 0.2049, 0.9721, 0.09896, 0.9721, 0.1519, 0.9648, 0.1519, 0.9648, 0.09896, 0.9721, 0.1519, 0.9721, 0.2049, 0.9648, 0.2049, 0.9648, 0.1519, 0.9257, 0.04595, 0.9257, 0.09626, 0.9185, 0.09626, 0.9185, 0.04595, 0.9257, 0.09626, 0.9257, 0.1466, 0.9185, 0.1466, 0.9185, 0.09626, 0.9257, 0.1466, 0.9257, 0.1969, 0.9185, 0.1969, 0.9185, 0.1466, 0.5318, 0.04595, 0.5807, 0.08192, 0.6044, 0.1326, 0.5318, 0.1326, 0.5318, 0.1326, 0.6044, 0.1326, 0.6275, 0.1832, 0.5318, 0.1832, 0.5318, 0.1832, 0.6275, 0.1832, 0.6513, 0.2338, 0.5318, 0.2338, 0.3916, 0.03391, 0.3916, 0.2665, 0.3784, 0.2665, 0.3784, 0.03391, 0.349, 0.03391, 0.349, 0.3041, 0.3358, 0.3041, 0.3358, 0.03391, 0.08446, 0.3671, 0.05289, 0.2964, 0.08446, 0.03391, 0.1388, 0.07281, 0.3916, 0.2746, 0.3916, 0.3414, 0.3784, 0.3414, 0.3784, 0.2746, 0.3703, 0.3122, 0.3703, 0.379, 0.3571, 0.379, 0.3571, 0.3122, 0.5536, 0.2918, 0.5536, 0.4358, 0.5464, 0.4358, 0.5464, 0.2918, 0.9721, 0.2653, 0.9721, 0.3183, 0.9648, 0.3183, 0.9648, 0.2653, 0.5827, 0.2918, 0.5827, 0.3406, 0.5754, 0.3406, 0.5754, 0.2918, 0.6831, 0.2338, 0.8026, 0.2338, 0.8271, 0.2845, 0.6831, 0.2845, 0.9402, 0.1969, 0.9402, 0.2829, 0.933, 0.2829, 0.933, 0.1969, 0.9721, 0.4243, 0.9721, 0.4774, 0.9648, 0.4774, 0.9648, 0.4243, 0.9721, 0.3183, 0.9721, 0.3713, 0.9648, 0.3713, 0.9648, 0.3183, 0.9721, 0.3713, 0.9721, 0.4243, 0.9648, 0.4243, 0.9648, 0.3713, 0.9402, 0.04595, 0.9402, 0.09626, 0.933, 0.09626, 0.933, 0.04595, 0.9402, 0.09626, 0.9402, 0.1466, 0.933, 0.1466, 0.933, 0.09626, 0.9402, 0.1466, 0.9402, 0.1969, 0.933, 0.1969, 0.933, 0.1466, 0.6831, 0.04595, 0.7319, 0.08192, 0.7557, 0.1326, 0.6831, 0.1326, 0.6831, 0.1326, 0.7557, 0.1326, 0.7788, 0.1832, 0.6831, 0.1832, 0.6831, 0.1832, 0.7788, 0.1832, 0.8026, 0.2338, 0.6831, 0.2338, 0.4128, 0.03391, 0.4128, 0.2665, 0.3996, 0.2665, 0.3996, 0.03391, 0.3703, 0.03391, 0.3703, 0.3041, 0.3571, 0.3041, 0.3571, 0.03391, 0.1785, 0.3671, 0.1469, 0.2964, 0.1785, 0.03391, 0.2328, 0.07281, 0.4128, 0.2746, 0.4128, 0.3414, 0.3996, 0.3414, 0.3996, 0.2746, 0.349, 0.3122, 0.349, 0.379, 0.3358, 0.379, 0.3358, 0.3122, 0.9024, 0.3314, 0.9107, 0.3314, 0.8848, 0.3788, 0.8765, 0.3788, 0.8765, 0.09401, 0.8848, 0.09401, 0.9106, 0.1415, 0.9023, 0.1415, 0.9023, 0.1415, 0.9106, 0.1415, 0.8848, 0.189, 0.8765, 0.189, 0.8765, 0.189, 0.8848, 0.189, 0.9112, 0.2364, 0.9029, 0.2364, 0.9029, 0.2364, 0.9112, 0.2364, 0.8848, 0.2839, 0.8765, 0.2839, 0.8765, 0.2839, 0.8848, 0.2839, 0.9107, 0.3314, 0.9024, 0.3314, 0.8765, 0.09401, 0.8765, 0.04595, 0.8848, 0.04595, 0.8848, 0.09401, 0.8848, 0.3788, 0.8848, 0.4267, 0.8765, 0.4267, 0.8765, 0.3788, 0.8604, 0.1412, 0.8344, 0.09378, 0.8427, 0.09378, 0.8687, 0.1412, 0.8344, 0.3786, 0.8603, 0.3311, 0.8686, 0.3311, 0.8427, 0.3786, 0.8603, 0.3311, 0.8344, 0.2837, 0.8427, 0.2837, 0.8686, 0.3311, 0.8344, 0.2837, 0.8608, 0.2362, 0.8691, 0.2362, 0.8427, 0.2837, 0.8608, 0.2362, 0.8344, 0.1887, 0.8427, 0.1887, 0.8691, 0.2362, 0.8344, 0.1887, 0.8604, 0.1412, 0.8687, 0.1412, 0.8427, 0.1887, 0.8344, 0.3786, 0.8427, 0.3786, 0.8427, 0.4267, 0.8344, 0.4267, 0.8427, 0.09378, 0.8344, 0.09378, 0.8344, 0.04595, 0.8427, 0.04595, 0.9489, 0.09347, 0.9489, 0.1436, 0.9476, 0.1436, 0.9476, 0.09347, 0.9575, 0.3767, 0.9575, 0.4242, 0.9562, 0.4242, 0.9562, 0.3767, 0.9489, 0.1436, 0.9489, 0.1878, 0.9476, 0.1878, 0.9476, 0.1436, 0.9489, 0.3322, 0.9489, 0.3764, 0.9476, 0.3764, 0.9476, 0.3322, 0.9489, 0.1878, 0.9489, 0.238, 0.9476, 0.238, 0.9476, 0.1878, 0.9575, 0.0937, 0.9575, 0.1438, 0.9562, 0.1438, 0.9562, 0.0937, 0.5986, 0.3001, 0.5986, 0.2918, 0.6, 0.2918, 0.6, 0.3001, 0.9489, 0.238, 0.9489, 0.2821, 0.9476, 0.2821, 0.9476, 0.238, 0.9575, 0.1438, 0.9575, 0.188, 0.9562, 0.188, 0.9562, 0.1438, 0.9575, 0.04595, 0.9575, 0.0937, 0.9562, 0.0937, 0.9562, 0.04595, 0.9489, 0.2821, 0.9489, 0.3322, 0.9476, 0.3322, 0.9476, 0.2821, 0.9575, 0.188, 0.9575, 0.2382, 0.9562, 0.2382, 0.9562, 0.188, 0.9489, 0.3764, 0.9489, 0.4242, 0.9476, 0.4242, 0.9476, 0.3764, 0.9575, 0.2382, 0.9575, 0.2824, 0.9562, 0.2824, 0.9562, 0.2382, 0.5913, 0.2918, 0.5913, 0.3001, 0.59, 0.3001, 0.59, 0.2918, 0.9575, 0.2824, 0.9575, 0.3325, 0.9562, 0.3325, 0.9562, 0.2824, 0.9489, 0.04595, 0.9489, 0.09347, 0.9476, 0.09347, 0.9476, 0.04595, 0.9575, 0.3325, 0.9575, 0.3767, 0.9562, 0.3767, 0.9562, 0.3325])
me_cube_002.materials.append(mat_material_eraser)
me_cube_002.materials.append(mat_material_emissive)
me_cube_002.use_remesh_fix_poles = True
me_cube_002.use_remesh_preserve_attributes = False
me_cube_002.update()

# ---- objects
ob_body_mesh = bpy.data.objects.new('body_mesh', me_body_mesh)
ob_facial_expresion_mesh = bpy.data.objects.new('facial_expresion_mesh', me_cube_002)

# ---- transforms, parenting, visibility, modifiers, constraints
ob_body_mesh.location = (0.0, 0.0, 0.0)
ob_facial_expresion_mesh.location = (0.0, 0.0, 0.0)

# ---- collection membership
col_collection.objects.link(ob_body_mesh)
col_collection.objects.link(ob_facial_expresion_mesh)

# ---- scene / render settings (as saved in the file)
scene.frame_start = 1; scene.frame_end = 250; scene.frame_set(1)
scene.render.engine = 'BLENDER_EEVEE_NEXT'
scene.cycles.sampling_pattern = 'TABULATED_SOBOL'
scene.cycles.use_light_tree = False
scene.view_settings.view_transform = 'Filmic'
bpy.context.view_layer.update()

# ---- added for rendering (the .blend has no active camera and no usable light): camera, sun
cam_auto = bpy.data.cameras.new('AutoCamera')
cam_auto.lens = 50.0
cam_auto.sensor_width = 36.0
cam_auto.clip_end = 1000.0
ob_auto_camera = bpy.data.objects.new('AutoCamera', cam_auto)
scene.collection.objects.link(ob_auto_camera)
ob_auto_camera.location = (1.61885, -1.94262, 2.09475)
ob_auto_camera.rotation_euler = (1.09748, -7.21219e-08, 0.694738)
scene.camera = ob_auto_camera
light_auto_sun = bpy.data.lights.new('AutoSun', 'SUN')
light_auto_sun.energy = 3.0
light_auto_sun.angle = 0.0523599
ob_auto_sun = bpy.data.objects.new('AutoSun', light_auto_sun)
scene.collection.objects.link(ob_auto_sun)
ob_auto_sun.rotation_euler = (0.872665, 0.174533, 0.523599)
bpy.context.view_layer.update()
